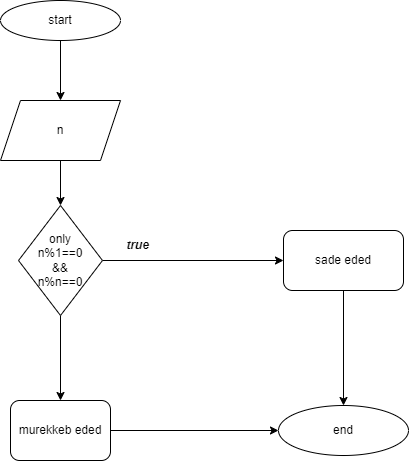

The diagram above was exported from draw.io. Its source (the exported page's mxGraphModel, read from the mxfile embedded in the PNG):
<mxGraphModel dx="1050" dy="534" grid="1" gridSize="10" guides="1" tooltips="1" connect="1" arrows="1" fold="1" page="1" pageScale="1" pageWidth="827" pageHeight="1169" math="0" shadow="0">
  <root>
    <mxCell id="0" />
    <mxCell id="1" parent="0" />
    <mxCell id="hQ0nNYTw8_3ZwvnaPxcK-18" style="edgeStyle=orthogonalEdgeStyle;rounded=0;orthogonalLoop=1;jettySize=auto;html=1;" edge="1" parent="1" source="hQ0nNYTw8_3ZwvnaPxcK-1" target="hQ0nNYTw8_3ZwvnaPxcK-16">
      <mxGeometry relative="1" as="geometry" />
    </mxCell>
    <mxCell id="hQ0nNYTw8_3ZwvnaPxcK-1" value="start" style="ellipse;whiteSpace=wrap;html=1;" vertex="1" parent="1">
      <mxGeometry x="362" y="10" width="120" height="40" as="geometry" />
    </mxCell>
    <mxCell id="hQ0nNYTw8_3ZwvnaPxcK-8" style="edgeStyle=orthogonalEdgeStyle;rounded=0;orthogonalLoop=1;jettySize=auto;html=1;" edge="1" parent="1" source="hQ0nNYTw8_3ZwvnaPxcK-2" target="hQ0nNYTw8_3ZwvnaPxcK-7">
      <mxGeometry relative="1" as="geometry" />
    </mxCell>
    <mxCell id="hQ0nNYTw8_3ZwvnaPxcK-9" style="edgeStyle=orthogonalEdgeStyle;rounded=0;orthogonalLoop=1;jettySize=auto;html=1;" edge="1" parent="1" source="hQ0nNYTw8_3ZwvnaPxcK-2" target="hQ0nNYTw8_3ZwvnaPxcK-6">
      <mxGeometry relative="1" as="geometry" />
    </mxCell>
    <mxCell id="hQ0nNYTw8_3ZwvnaPxcK-2" value="only&lt;br&gt;n%1==0&lt;br&gt;&amp;amp;&amp;amp;&lt;br&gt;n%n==0" style="rhombus;whiteSpace=wrap;html=1;" vertex="1" parent="1">
      <mxGeometry x="380" y="215" width="84" height="110" as="geometry" />
    </mxCell>
    <mxCell id="hQ0nNYTw8_3ZwvnaPxcK-14" style="edgeStyle=orthogonalEdgeStyle;rounded=0;orthogonalLoop=1;jettySize=auto;html=1;" edge="1" parent="1" source="hQ0nNYTw8_3ZwvnaPxcK-6" target="hQ0nNYTw8_3ZwvnaPxcK-12">
      <mxGeometry relative="1" as="geometry" />
    </mxCell>
    <mxCell id="hQ0nNYTw8_3ZwvnaPxcK-6" value="sade eded" style="rounded=1;whiteSpace=wrap;html=1;" vertex="1" parent="1">
      <mxGeometry x="645" y="240" width="120" height="60" as="geometry" />
    </mxCell>
    <mxCell id="hQ0nNYTw8_3ZwvnaPxcK-13" style="edgeStyle=orthogonalEdgeStyle;rounded=0;orthogonalLoop=1;jettySize=auto;html=1;" edge="1" parent="1" source="hQ0nNYTw8_3ZwvnaPxcK-7" target="hQ0nNYTw8_3ZwvnaPxcK-12">
      <mxGeometry relative="1" as="geometry" />
    </mxCell>
    <mxCell id="hQ0nNYTw8_3ZwvnaPxcK-7" value="murekkeb eded" style="rounded=1;whiteSpace=wrap;html=1;" vertex="1" parent="1">
      <mxGeometry x="372" y="410" width="100" height="60" as="geometry" />
    </mxCell>
    <mxCell id="hQ0nNYTw8_3ZwvnaPxcK-10" value="&lt;b&gt;&lt;i&gt;true&lt;/i&gt;&lt;/b&gt;" style="text;html=1;align=center;verticalAlign=middle;resizable=0;points=[];autosize=1;strokeColor=none;fillColor=none;" vertex="1" parent="1">
      <mxGeometry x="474" y="240" width="50" height="30" as="geometry" />
    </mxCell>
    <mxCell id="hQ0nNYTw8_3ZwvnaPxcK-12" value="end" style="ellipse;whiteSpace=wrap;html=1;" vertex="1" parent="1">
      <mxGeometry x="640" y="415" width="130" height="50" as="geometry" />
    </mxCell>
    <mxCell id="hQ0nNYTw8_3ZwvnaPxcK-19" style="edgeStyle=orthogonalEdgeStyle;rounded=0;orthogonalLoop=1;jettySize=auto;html=1;" edge="1" parent="1" source="hQ0nNYTw8_3ZwvnaPxcK-16" target="hQ0nNYTw8_3ZwvnaPxcK-2">
      <mxGeometry relative="1" as="geometry" />
    </mxCell>
    <mxCell id="hQ0nNYTw8_3ZwvnaPxcK-16" value="n" style="shape=parallelogram;perimeter=parallelogramPerimeter;whiteSpace=wrap;html=1;fixedSize=1;" vertex="1" parent="1">
      <mxGeometry x="362" y="110" width="120" height="60" as="geometry" />
    </mxCell>
  </root>
</mxGraphModel>